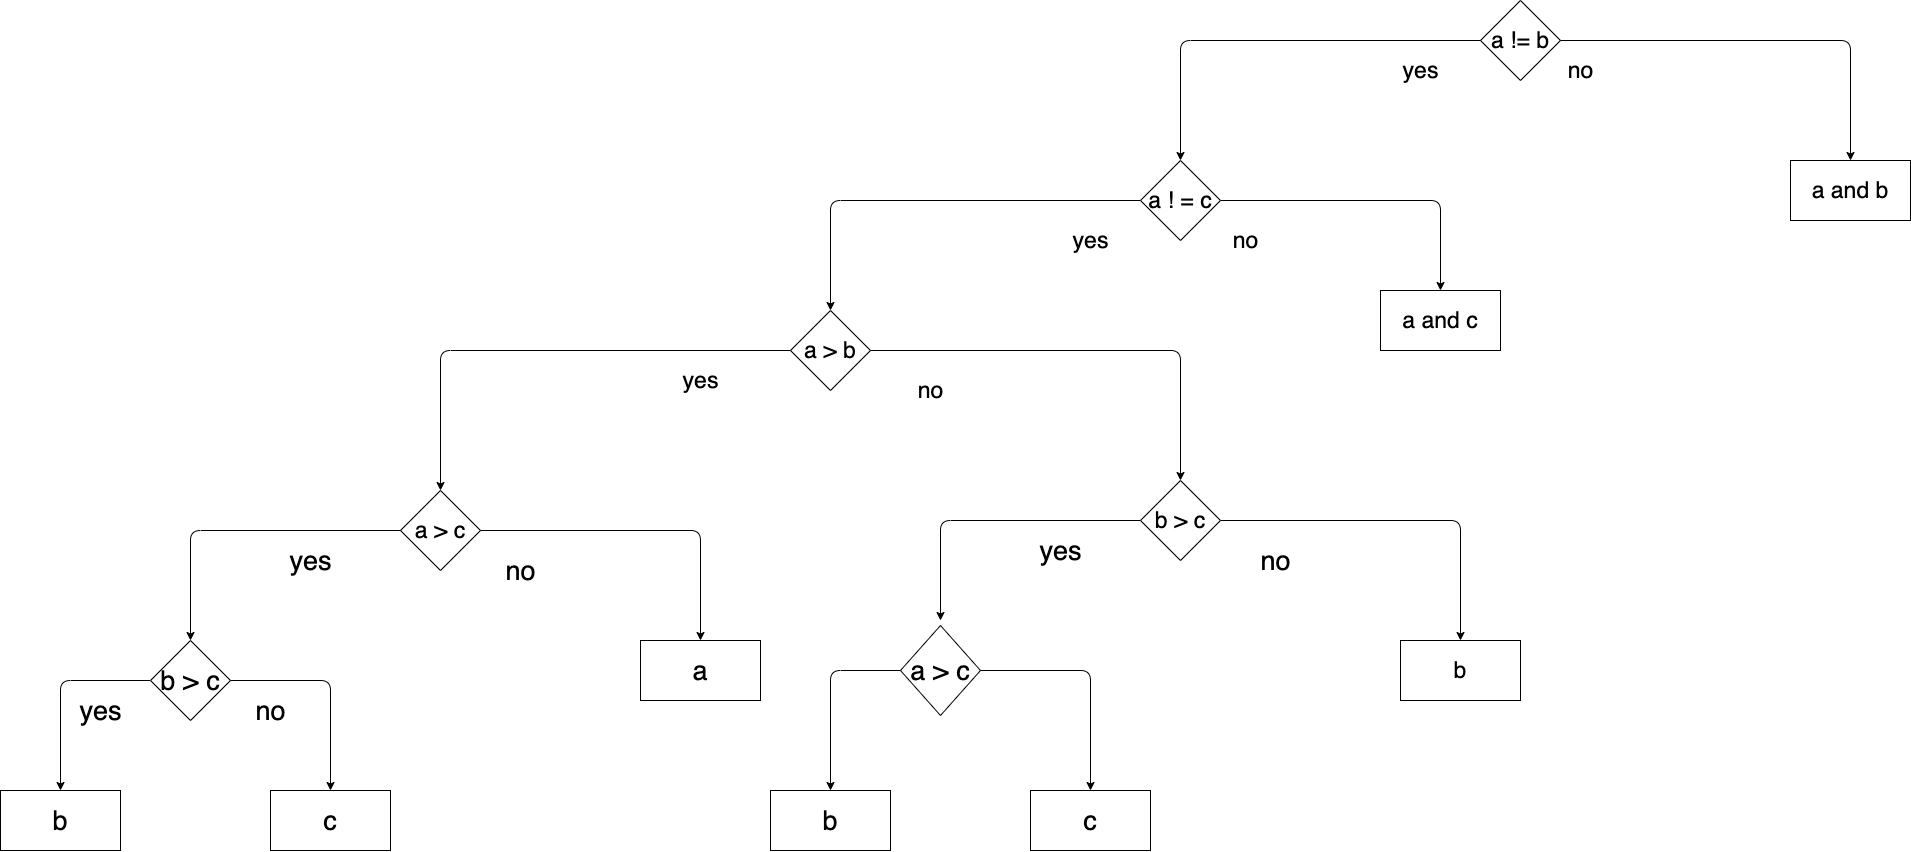

The diagram above was exported from draw.io. Its source (the exported page's mxGraphModel, read from the mxfile embedded in the PNG):
<mxGraphModel dx="2178" dy="887" grid="1" gridSize="10" guides="1" tooltips="1" connect="1" arrows="1" fold="1" page="1" pageScale="1" pageWidth="827" pageHeight="1169" math="0" shadow="0">
  <root>
    <mxCell id="0" />
    <mxCell id="1" parent="0" />
    <mxCell id="DYoNmACpG_k0NsdR4C1O-2" value="a != b" style="rhombus;whiteSpace=wrap;html=1;fontSize=23;" vertex="1" parent="1">
      <mxGeometry x="900" y="80" width="80" height="80" as="geometry" />
    </mxCell>
    <mxCell id="DYoNmACpG_k0NsdR4C1O-3" value="a ! = c" style="rhombus;whiteSpace=wrap;html=1;fontSize=23;" vertex="1" parent="1">
      <mxGeometry x="560" y="240" width="80" height="80" as="geometry" />
    </mxCell>
    <mxCell id="DYoNmACpG_k0NsdR4C1O-8" value="a &amp;gt; b" style="rhombus;whiteSpace=wrap;html=1;fontSize=23;" vertex="1" parent="1">
      <mxGeometry x="210" y="390" width="80" height="80" as="geometry" />
    </mxCell>
    <mxCell id="DYoNmACpG_k0NsdR4C1O-10" value="a" style="rounded=0;whiteSpace=wrap;html=1;fontSize=27;" vertex="1" parent="1">
      <mxGeometry x="60" y="720" width="120" height="60" as="geometry" />
    </mxCell>
    <mxCell id="DYoNmACpG_k0NsdR4C1O-13" value="a &amp;gt; c" style="rhombus;whiteSpace=wrap;html=1;fontSize=23;" vertex="1" parent="1">
      <mxGeometry x="-180" y="570" width="80" height="80" as="geometry" />
    </mxCell>
    <mxCell id="DYoNmACpG_k0NsdR4C1O-15" value="b" style="rounded=0;whiteSpace=wrap;html=1;fontSize=23;" vertex="1" parent="1">
      <mxGeometry x="820" y="720" width="120" height="60" as="geometry" />
    </mxCell>
    <mxCell id="DYoNmACpG_k0NsdR4C1O-20" value="b &amp;gt; c" style="rhombus;whiteSpace=wrap;html=1;fontSize=23;" vertex="1" parent="1">
      <mxGeometry x="560" y="560" width="80" height="80" as="geometry" />
    </mxCell>
    <mxCell id="DYoNmACpG_k0NsdR4C1O-37" value="" style="endArrow=classic;html=1;exitX=0;exitY=0.5;exitDx=0;exitDy=0;entryX=0.5;entryY=0;entryDx=0;entryDy=0;fontSize=23;" edge="1" parent="1" source="DYoNmACpG_k0NsdR4C1O-2" target="DYoNmACpG_k0NsdR4C1O-3">
      <mxGeometry width="50" height="50" relative="1" as="geometry">
        <mxPoint x="270" y="560" as="sourcePoint" />
        <mxPoint x="340" y="390" as="targetPoint" />
        <Array as="points">
          <mxPoint x="600" y="120" />
        </Array>
      </mxGeometry>
    </mxCell>
    <mxCell id="DYoNmACpG_k0NsdR4C1O-38" value="" style="endArrow=classic;html=1;exitX=0;exitY=0.5;exitDx=0;exitDy=0;entryX=0.5;entryY=0;entryDx=0;entryDy=0;fontSize=23;" edge="1" parent="1" source="DYoNmACpG_k0NsdR4C1O-3" target="DYoNmACpG_k0NsdR4C1O-8">
      <mxGeometry width="50" height="50" relative="1" as="geometry">
        <mxPoint x="270" y="560" as="sourcePoint" />
        <mxPoint x="320" y="510" as="targetPoint" />
        <Array as="points">
          <mxPoint x="250" y="280" />
        </Array>
      </mxGeometry>
    </mxCell>
    <mxCell id="DYoNmACpG_k0NsdR4C1O-39" value="" style="endArrow=classic;html=1;exitX=1;exitY=0.5;exitDx=0;exitDy=0;entryX=0.5;entryY=0;entryDx=0;entryDy=0;fontSize=23;" edge="1" parent="1" source="DYoNmACpG_k0NsdR4C1O-3">
      <mxGeometry width="50" height="50" relative="1" as="geometry">
        <mxPoint x="270" y="560" as="sourcePoint" />
        <mxPoint x="860" y="370" as="targetPoint" />
        <Array as="points">
          <mxPoint x="860" y="280" />
        </Array>
      </mxGeometry>
    </mxCell>
    <mxCell id="DYoNmACpG_k0NsdR4C1O-40" value="" style="endArrow=classic;html=1;exitX=0;exitY=0.5;exitDx=0;exitDy=0;entryX=0.5;entryY=0;entryDx=0;entryDy=0;fontSize=23;" edge="1" parent="1" source="DYoNmACpG_k0NsdR4C1O-8" target="DYoNmACpG_k0NsdR4C1O-13">
      <mxGeometry width="50" height="50" relative="1" as="geometry">
        <mxPoint x="270" y="560" as="sourcePoint" />
        <mxPoint x="320" y="510" as="targetPoint" />
        <Array as="points">
          <mxPoint x="-140" y="430" />
        </Array>
      </mxGeometry>
    </mxCell>
    <mxCell id="DYoNmACpG_k0NsdR4C1O-41" value="" style="endArrow=classic;html=1;exitX=1;exitY=0.5;exitDx=0;exitDy=0;entryX=0.5;entryY=0;entryDx=0;entryDy=0;fontSize=23;" edge="1" parent="1" source="DYoNmACpG_k0NsdR4C1O-8" target="DYoNmACpG_k0NsdR4C1O-20">
      <mxGeometry width="50" height="50" relative="1" as="geometry">
        <mxPoint x="270" y="560" as="sourcePoint" />
        <mxPoint x="320" y="510" as="targetPoint" />
        <Array as="points">
          <mxPoint x="600" y="430" />
        </Array>
      </mxGeometry>
    </mxCell>
    <mxCell id="DYoNmACpG_k0NsdR4C1O-42" value="" style="endArrow=classic;html=1;exitX=0;exitY=0.5;exitDx=0;exitDy=0;entryX=0.5;entryY=0;entryDx=0;entryDy=0;fontSize=27;" edge="1" parent="1" source="DYoNmACpG_k0NsdR4C1O-257" target="DYoNmACpG_k0NsdR4C1O-258">
      <mxGeometry width="50" height="50" relative="1" as="geometry">
        <mxPoint x="270" y="750" as="sourcePoint" />
        <mxPoint x="-480.0000000000002" y="840" as="targetPoint" />
        <Array as="points">
          <mxPoint x="-520" y="760" />
        </Array>
      </mxGeometry>
    </mxCell>
    <mxCell id="DYoNmACpG_k0NsdR4C1O-43" value="" style="endArrow=classic;html=1;exitX=1;exitY=0.5;exitDx=0;exitDy=0;entryX=0.5;entryY=0;entryDx=0;entryDy=0;fontSize=27;" edge="1" parent="1" source="DYoNmACpG_k0NsdR4C1O-13" target="DYoNmACpG_k0NsdR4C1O-10">
      <mxGeometry width="50" height="50" relative="1" as="geometry">
        <mxPoint x="-180" y="730" as="sourcePoint" />
        <mxPoint x="-130" y="830" as="targetPoint" />
        <Array as="points">
          <mxPoint x="120" y="610" />
        </Array>
      </mxGeometry>
    </mxCell>
    <mxCell id="DYoNmACpG_k0NsdR4C1O-44" value="" style="endArrow=classic;html=1;exitX=0;exitY=0.5;exitDx=0;exitDy=0;fontSize=27;" edge="1" parent="1" source="DYoNmACpG_k0NsdR4C1O-20">
      <mxGeometry width="50" height="50" relative="1" as="geometry">
        <mxPoint x="270" y="750" as="sourcePoint" />
        <mxPoint x="360" y="700" as="targetPoint" />
        <Array as="points">
          <mxPoint x="360" y="600" />
        </Array>
      </mxGeometry>
    </mxCell>
    <mxCell id="DYoNmACpG_k0NsdR4C1O-45" value="" style="endArrow=classic;html=1;exitX=1;exitY=0.5;exitDx=0;exitDy=0;entryX=0.5;entryY=0;entryDx=0;entryDy=0;fontSize=27;" edge="1" parent="1" source="DYoNmACpG_k0NsdR4C1O-20" target="DYoNmACpG_k0NsdR4C1O-15">
      <mxGeometry width="50" height="50" relative="1" as="geometry">
        <mxPoint x="270" y="750" as="sourcePoint" />
        <mxPoint x="230" y="830" as="targetPoint" />
        <Array as="points">
          <mxPoint x="880" y="600" />
        </Array>
      </mxGeometry>
    </mxCell>
    <mxCell id="DYoNmACpG_k0NsdR4C1O-244" value="" style="endArrow=classic;html=1;exitX=0;exitY=0.5;exitDx=0;exitDy=0;entryX=0.5;entryY=0;entryDx=0;entryDy=0;" edge="1" target="DYoNmACpG_k0NsdR4C1O-228" parent="1">
      <mxGeometry width="50" height="50" relative="1" as="geometry">
        <mxPoint x="1040.0000000000005" y="690" as="sourcePoint" />
        <mxPoint x="1760" y="700" as="targetPoint" />
      </mxGeometry>
    </mxCell>
    <mxCell id="DYoNmACpG_k0NsdR4C1O-245" value="" style="endArrow=classic;html=1;exitX=1;exitY=0.5;exitDx=0;exitDy=0;entryX=0.5;entryY=0;entryDx=0;entryDy=0;" edge="1" target="DYoNmACpG_k0NsdR4C1O-229" parent="1">
      <mxGeometry width="50" height="50" relative="1" as="geometry">
        <mxPoint x="1120.0000000000005" y="690" as="sourcePoint" />
        <mxPoint x="1310" y="830" as="targetPoint" />
      </mxGeometry>
    </mxCell>
    <mxCell id="DYoNmACpG_k0NsdR4C1O-246" value="" style="endArrow=classic;html=1;exitX=0;exitY=0.5;exitDx=0;exitDy=0;entryX=0.5;entryY=0;entryDx=0;entryDy=0;" edge="1" source="DYoNmACpG_k0NsdR4C1O-234" parent="1">
      <mxGeometry width="50" height="50" relative="1" as="geometry">
        <mxPoint x="1710" y="750" as="sourcePoint" />
        <mxPoint x="1340.0000000000005" y="840" as="targetPoint" />
      </mxGeometry>
    </mxCell>
    <mxCell id="DYoNmACpG_k0NsdR4C1O-247" value="" style="endArrow=classic;html=1;exitX=1;exitY=0.5;exitDx=0;exitDy=0;entryX=0.5;entryY=0;entryDx=0;entryDy=0;" edge="1" target="DYoNmACpG_k0NsdR4C1O-232" parent="1">
      <mxGeometry width="50" height="50" relative="1" as="geometry">
        <mxPoint x="1470.0000000000005" y="680" as="sourcePoint" />
        <mxPoint x="1670" y="830" as="targetPoint" />
      </mxGeometry>
    </mxCell>
    <mxCell id="DYoNmACpG_k0NsdR4C1O-254" value="" style="endArrow=classic;html=1;entryX=0.5;entryY=0;entryDx=0;entryDy=0;exitX=1;exitY=0.5;exitDx=0;exitDy=0;fontSize=23;" edge="1" parent="1" source="DYoNmACpG_k0NsdR4C1O-2">
      <mxGeometry width="50" height="50" relative="1" as="geometry">
        <mxPoint x="1010" y="620" as="sourcePoint" />
        <mxPoint x="1270.0000000000005" y="240" as="targetPoint" />
        <Array as="points">
          <mxPoint x="1270" y="120" />
        </Array>
      </mxGeometry>
    </mxCell>
    <mxCell id="DYoNmACpG_k0NsdR4C1O-258" value="b" style="rounded=0;whiteSpace=wrap;html=1;fontSize=27;" vertex="1" parent="1">
      <mxGeometry x="-580" y="870" width="120" height="60" as="geometry" />
    </mxCell>
    <mxCell id="DYoNmACpG_k0NsdR4C1O-259" value="c" style="rounded=0;whiteSpace=wrap;html=1;fontSize=27;" vertex="1" parent="1">
      <mxGeometry x="-310" y="870" width="120" height="60" as="geometry" />
    </mxCell>
    <mxCell id="DYoNmACpG_k0NsdR4C1O-260" value="a &amp;gt; c" style="rhombus;whiteSpace=wrap;html=1;fontSize=27;" vertex="1" parent="1">
      <mxGeometry x="320" y="705" width="80" height="90" as="geometry" />
    </mxCell>
    <mxCell id="DYoNmACpG_k0NsdR4C1O-261" value="b" style="rounded=0;whiteSpace=wrap;html=1;fontSize=27;" vertex="1" parent="1">
      <mxGeometry x="190" y="870" width="120" height="60" as="geometry" />
    </mxCell>
    <mxCell id="DYoNmACpG_k0NsdR4C1O-262" value="c" style="rounded=0;whiteSpace=wrap;html=1;fontSize=27;" vertex="1" parent="1">
      <mxGeometry x="450" y="870" width="120" height="60" as="geometry" />
    </mxCell>
    <mxCell id="DYoNmACpG_k0NsdR4C1O-257" value="b &amp;gt; c" style="rhombus;whiteSpace=wrap;html=1;fontSize=27;" vertex="1" parent="1">
      <mxGeometry x="-430" y="720" width="80" height="80" as="geometry" />
    </mxCell>
    <mxCell id="DYoNmACpG_k0NsdR4C1O-265" value="" style="endArrow=classic;html=1;exitX=0;exitY=0.5;exitDx=0;exitDy=0;entryX=0.5;entryY=0;entryDx=0;entryDy=0;fontSize=27;" edge="1" parent="1" source="DYoNmACpG_k0NsdR4C1O-13" target="DYoNmACpG_k0NsdR4C1O-257">
      <mxGeometry width="50" height="50" relative="1" as="geometry">
        <mxPoint x="-180" y="610" as="sourcePoint" />
        <mxPoint x="-480.0000000000002" y="840" as="targetPoint" />
        <Array as="points">
          <mxPoint x="-390" y="610" />
        </Array>
      </mxGeometry>
    </mxCell>
    <mxCell id="DYoNmACpG_k0NsdR4C1O-266" value="" style="endArrow=classic;html=1;exitX=1;exitY=0.5;exitDx=0;exitDy=0;entryX=0.5;entryY=0;entryDx=0;entryDy=0;fontSize=27;" edge="1" parent="1" source="DYoNmACpG_k0NsdR4C1O-257" target="DYoNmACpG_k0NsdR4C1O-259">
      <mxGeometry width="50" height="50" relative="1" as="geometry">
        <mxPoint x="-60" y="710" as="sourcePoint" />
        <mxPoint x="-10" y="660" as="targetPoint" />
        <Array as="points">
          <mxPoint x="-250" y="760" />
        </Array>
      </mxGeometry>
    </mxCell>
    <mxCell id="DYoNmACpG_k0NsdR4C1O-267" value="" style="endArrow=classic;html=1;exitX=0;exitY=0.5;exitDx=0;exitDy=0;entryX=0.5;entryY=0;entryDx=0;entryDy=0;fontSize=27;" edge="1" parent="1" source="DYoNmACpG_k0NsdR4C1O-260" target="DYoNmACpG_k0NsdR4C1O-261">
      <mxGeometry width="50" height="50" relative="1" as="geometry">
        <mxPoint x="50" y="750" as="sourcePoint" />
        <mxPoint x="250" y="860" as="targetPoint" />
        <Array as="points">
          <mxPoint x="250" y="750" />
        </Array>
      </mxGeometry>
    </mxCell>
    <mxCell id="DYoNmACpG_k0NsdR4C1O-268" value="" style="endArrow=classic;html=1;exitX=1;exitY=0.5;exitDx=0;exitDy=0;entryX=0.5;entryY=0;entryDx=0;entryDy=0;fontSize=27;" edge="1" parent="1" source="DYoNmACpG_k0NsdR4C1O-260" target="DYoNmACpG_k0NsdR4C1O-262">
      <mxGeometry width="50" height="50" relative="1" as="geometry">
        <mxPoint x="-60" y="710" as="sourcePoint" />
        <mxPoint x="260" y="867" as="targetPoint" />
        <Array as="points">
          <mxPoint x="510" y="750" />
        </Array>
      </mxGeometry>
    </mxCell>
    <mxCell id="DYoNmACpG_k0NsdR4C1O-270" value="no" style="text;html=1;align=center;verticalAlign=middle;resizable=0;points=[];autosize=1;fontSize=23;" vertex="1" parent="1">
      <mxGeometry x="980" y="135" width="40" height="30" as="geometry" />
    </mxCell>
    <mxCell id="DYoNmACpG_k0NsdR4C1O-271" value="yes" style="text;html=1;align=center;verticalAlign=middle;resizable=0;points=[];autosize=1;fontSize=23;" vertex="1" parent="1">
      <mxGeometry x="815" y="135" width="50" height="30" as="geometry" />
    </mxCell>
    <mxCell id="DYoNmACpG_k0NsdR4C1O-272" value="yes" style="text;html=1;align=center;verticalAlign=middle;resizable=0;points=[];autosize=1;fontSize=23;" vertex="1" parent="1">
      <mxGeometry x="485" y="305" width="50" height="30" as="geometry" />
    </mxCell>
    <mxCell id="DYoNmACpG_k0NsdR4C1O-273" value="no" style="text;html=1;align=center;verticalAlign=middle;resizable=0;points=[];autosize=1;fontSize=23;" vertex="1" parent="1">
      <mxGeometry x="645" y="305" width="40" height="30" as="geometry" />
    </mxCell>
    <mxCell id="DYoNmACpG_k0NsdR4C1O-274" value="a and b" style="rounded=0;whiteSpace=wrap;html=1;fontSize=23;" vertex="1" parent="1">
      <mxGeometry x="1210" y="240" width="120" height="60" as="geometry" />
    </mxCell>
    <mxCell id="DYoNmACpG_k0NsdR4C1O-275" value="a and c" style="rounded=0;whiteSpace=wrap;html=1;fontSize=23;" vertex="1" parent="1">
      <mxGeometry x="800" y="370" width="120" height="60" as="geometry" />
    </mxCell>
    <mxCell id="DYoNmACpG_k0NsdR4C1O-276" value="yes" style="text;html=1;align=center;verticalAlign=middle;resizable=0;points=[];autosize=1;fontSize=23;" vertex="1" parent="1">
      <mxGeometry x="95" y="445" width="50" height="30" as="geometry" />
    </mxCell>
    <mxCell id="DYoNmACpG_k0NsdR4C1O-277" value="no" style="text;html=1;align=center;verticalAlign=middle;resizable=0;points=[];autosize=1;fontSize=23;" vertex="1" parent="1">
      <mxGeometry x="330" y="455" width="40" height="30" as="geometry" />
    </mxCell>
    <mxCell id="DYoNmACpG_k0NsdR4C1O-278" value="yes" style="text;html=1;align=center;verticalAlign=middle;resizable=0;points=[];autosize=1;fontSize=27;" vertex="1" parent="1">
      <mxGeometry x="450" y="610" width="60" height="40" as="geometry" />
    </mxCell>
    <mxCell id="DYoNmACpG_k0NsdR4C1O-279" value="no" style="text;html=1;align=center;verticalAlign=middle;resizable=0;points=[];autosize=1;fontSize=27;" vertex="1" parent="1">
      <mxGeometry x="670" y="620" width="50" height="40" as="geometry" />
    </mxCell>
    <mxCell id="DYoNmACpG_k0NsdR4C1O-280" value="yes" style="text;html=1;align=center;verticalAlign=middle;resizable=0;points=[];autosize=1;fontSize=27;" vertex="1" parent="1">
      <mxGeometry x="-300" y="620" width="60" height="40" as="geometry" />
    </mxCell>
    <mxCell id="DYoNmACpG_k0NsdR4C1O-281" value="no" style="text;html=1;align=center;verticalAlign=middle;resizable=0;points=[];autosize=1;fontSize=27;" vertex="1" parent="1">
      <mxGeometry x="-85" y="630" width="50" height="40" as="geometry" />
    </mxCell>
    <mxCell id="DYoNmACpG_k0NsdR4C1O-282" value="yes" style="text;html=1;align=center;verticalAlign=middle;resizable=0;points=[];autosize=1;fontSize=27;" vertex="1" parent="1">
      <mxGeometry x="-510" y="770" width="60" height="40" as="geometry" />
    </mxCell>
    <mxCell id="DYoNmACpG_k0NsdR4C1O-283" value="no" style="text;html=1;align=center;verticalAlign=middle;resizable=0;points=[];autosize=1;fontSize=27;" vertex="1" parent="1">
      <mxGeometry x="-335" y="770" width="50" height="40" as="geometry" />
    </mxCell>
  </root>
</mxGraphModel>